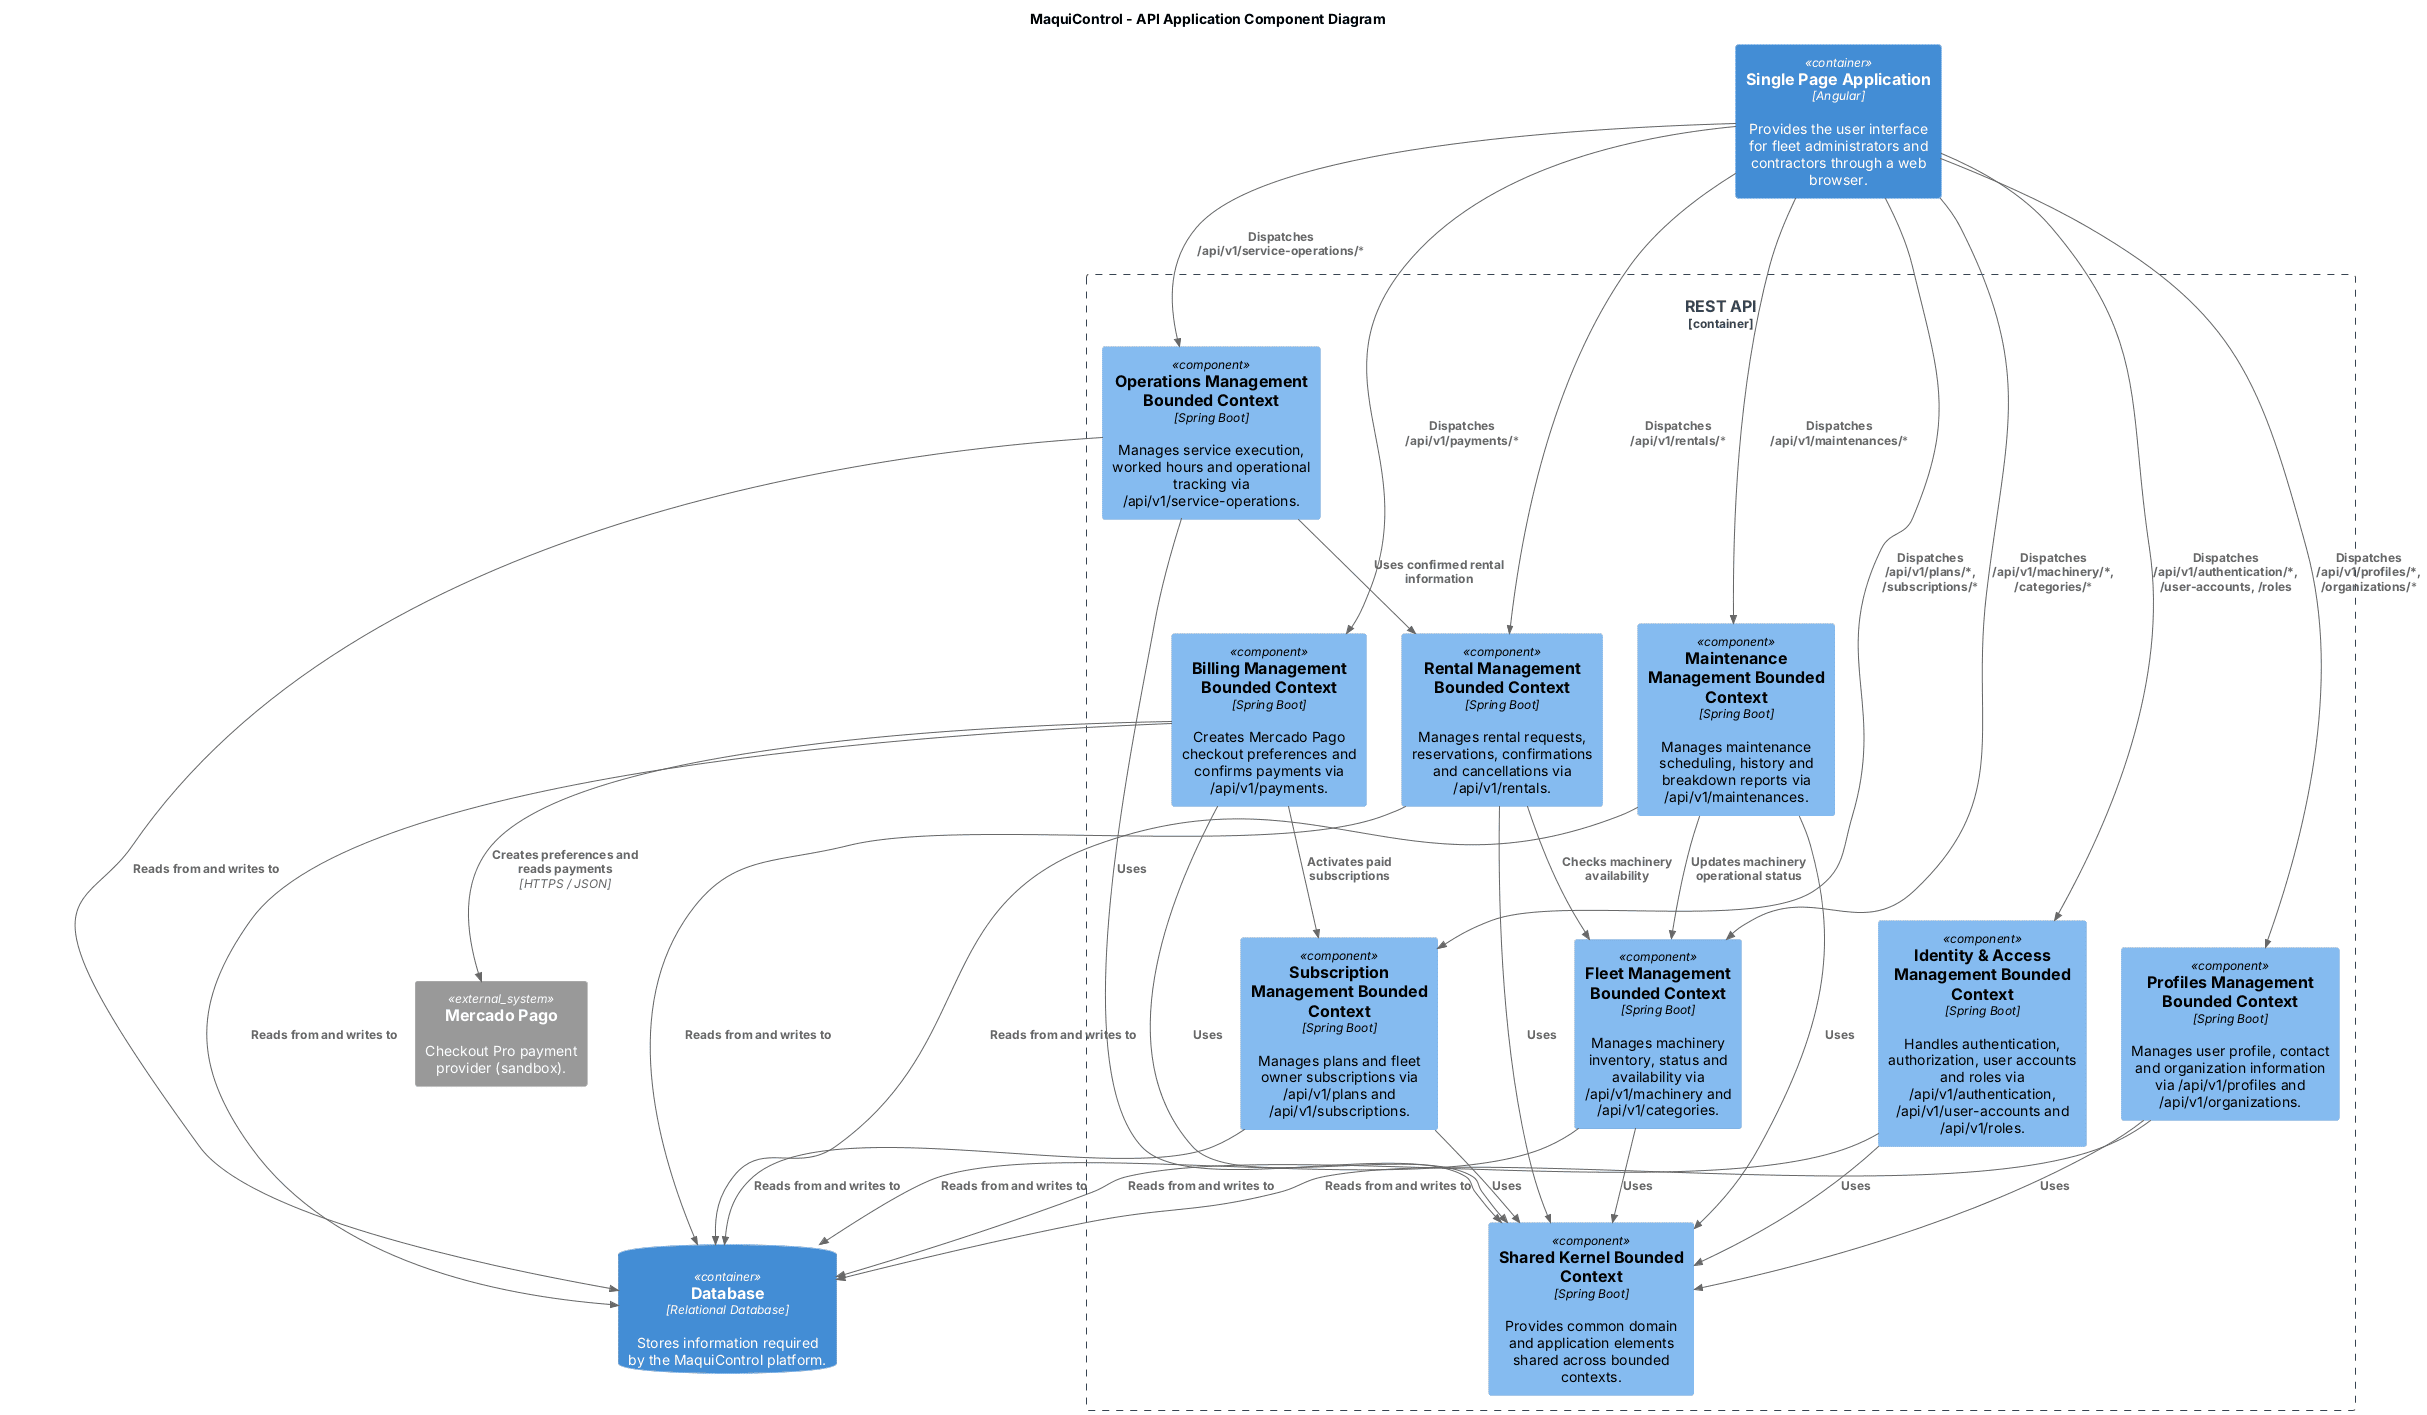

The diagram above was rendered by PlantUML. Its source (embedded in the PNG):
@startuml
!include <C4/C4_Component>

title MaquiControl - API Application Component Diagram

Container(webapp, "Single Page Application", "Angular", "Provides the user interface for fleet administrators and contractors through a web browser.")

Container_Boundary(api, "REST API") {

    Component(iam, "Identity & Access Management Bounded Context", "Spring Boot", "Handles authentication, authorization, user accounts and roles via /api/v1/authentication, /api/v1/user-accounts and /api/v1/roles.")

    Component(profiles, "Profiles Management Bounded Context", "Spring Boot", "Manages user profile, contact and organization information via /api/v1/profiles and /api/v1/organizations.")

    Component(fleet, "Fleet Management Bounded Context", "Spring Boot", "Manages machinery inventory, status and availability via /api/v1/machinery and /api/v1/categories.")

    Component(rental, "Rental Management Bounded Context", "Spring Boot", "Manages rental requests, reservations, confirmations and cancellations via /api/v1/rentals.")

    Component(maintenance, "Maintenance Management Bounded Context", "Spring Boot", "Manages maintenance scheduling, history and breakdown reports via /api/v1/maintenances.")

    Component(operations, "Operations Management Bounded Context", "Spring Boot", "Manages service execution, worked hours and operational tracking via /api/v1/service-operations.")

    Component(subscription, "Subscription Management Bounded Context", "Spring Boot", "Manages plans and fleet owner subscriptions via /api/v1/plans and /api/v1/subscriptions.")

    Component(billing, "Billing Management Bounded Context", "Spring Boot", "Creates Mercado Pago checkout preferences and confirms payments via /api/v1/payments.")

    Component(shared, "Shared Kernel Bounded Context", "Spring Boot", "Provides common domain and application elements shared across bounded contexts.")
}

System_Ext(mercadoPago, "Mercado Pago", "Checkout Pro payment provider (sandbox).")

ContainerDb(database, "Database", "Relational Database", "Stores information required by the MaquiControl platform.")

Rel(webapp, iam, "Dispatches /api/v1/authentication/*, /user-accounts, /roles")
Rel(webapp, profiles, "Dispatches /api/v1/profiles/*, /organizations/*")
Rel(webapp, fleet, "Dispatches /api/v1/machinery/*, /categories/*")
Rel(webapp, rental, "Dispatches /api/v1/rentals/*")
Rel(webapp, maintenance, "Dispatches /api/v1/maintenances/*")
Rel(webapp, operations, "Dispatches /api/v1/service-operations/*")
Rel(webapp, subscription, "Dispatches /api/v1/plans/*, /subscriptions/*")
Rel(webapp, billing, "Dispatches /api/v1/payments/*")

Rel(iam, database, "Reads from and writes to")
Rel(profiles, database, "Reads from and writes to")
Rel(fleet, database, "Reads from and writes to")
Rel(rental, database, "Reads from and writes to")
Rel(maintenance, database, "Reads from and writes to")
Rel(operations, database, "Reads from and writes to")
Rel(subscription, database, "Reads from and writes to")
Rel(billing, database, "Reads from and writes to")

Rel(rental, fleet, "Checks machinery availability")
Rel(maintenance, fleet, "Updates machinery operational status")
Rel(operations, rental, "Uses confirmed rental information")
Rel(billing, subscription, "Activates paid subscriptions")
Rel(billing, mercadoPago, "Creates preferences and reads payments", "HTTPS / JSON")

Rel(iam, shared, "Uses")
Rel(profiles, shared, "Uses")
Rel(fleet, shared, "Uses")
Rel(rental, shared, "Uses")
Rel(maintenance, shared, "Uses")
Rel(operations, shared, "Uses")
Rel(subscription, shared, "Uses")
Rel(billing, shared, "Uses")

@enduml